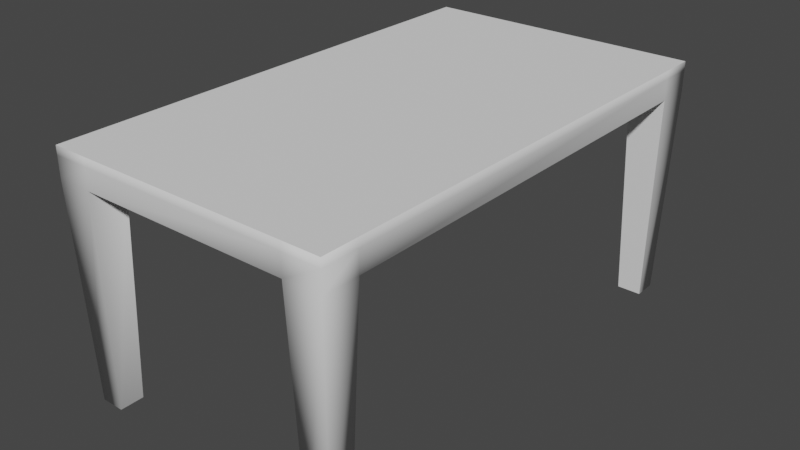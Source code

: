 # Source: table.blend  (saved by Blender 3.6.11; exported with 4.5.12 LTS)
import bpy
from mathutils import Matrix  # noqa: F401  (used for matrix-valued properties, if any)

bpy.ops.wm.read_factory_settings(use_empty=True)
scene = bpy.context.scene
scene.name = 'Scene'

# ---- collections
col_collection = bpy.data.collections.new('Collection'); scene.collection.children.link(col_collection)

# ---- world
world_world = bpy.data.worlds.new('World'); scene.world = world_world
world_world.use_nodes = True; world_world.node_tree.nodes.clear()
_N = world_world.node_tree.nodes; _L = world_world.node_tree.links
n0 = _N.new('ShaderNodeOutputWorld'); n0.name = 'World Output'; n0.location = (300, 300)
n1 = _N.new('ShaderNodeBackground'); n1.name = 'Background'; n1.location = (10, 300)
n1.inputs[0].default_value = (0.05088, 0.05088, 0.05088, 1.0)
_L.new(n1.outputs[0], n0.inputs[0])
n0.is_active_output = True
world_world.color = (0.05088, 0.05088, 0.05088)
world_world.use_sun_shadow = False
world_world.sun_shadow_jitter_overblur = 0.0

# ---- meshes
me_cube_001 = bpy.data.meshes.new('Cube.001')
me_cube_001.from_pydata([(-2.0, -3.507, 2.528), (-2.0, -3.507, 2.65), (-2.0, 3.507, 2.528), (-2.0, 3.507, 2.65), (2.0, -3.507, 2.528), (2.0, -3.507, 2.65), (2.0, 3.507, 2.528), (2.0, 3.507, 2.65), (-2.0, 3.507, 2.237), (-2.0, -3.507, 2.237), (2.0, 3.507, 2.237), (2.0, -3.507, 2.237), (1.481, -3.507, 2.65), (1.481, -3.507, 2.528), (1.481, 3.507, 2.65), (1.481, 3.507, 2.528), (1.481, 3.507, 2.237), (1.481, -3.507, 2.237), (-1.503, 3.507, 2.528), (-1.503, -3.507, 2.65), (-1.503, 3.507, 2.237), (-1.503, -3.507, 2.237), (-1.503, -3.507, 2.528), (-1.503, 3.507, 2.65), (-2.0, -2.996, 2.528), (-2.0, -2.996, 2.65), (2.0, -2.996, 2.528), (2.0, -2.996, 2.65), (-2.0, -2.996, 2.237), (2.0, -2.996, 2.237), (1.481, -2.996, 2.237), (1.481, -2.996, 2.65), (-1.503, -2.996, 2.237), (-1.503, -2.996, 2.65), (-2.0, 3.021, 2.65), (2.0, 3.021, 2.528), (2.0, 3.021, 2.237), (-2.0, 3.021, 2.528), (2.0, 3.021, 2.65), (-2.0, 3.021, 2.237), (1.481, 3.021, 2.237), (1.481, 3.021, 2.65), (-1.503, 3.021, 2.237), (-1.503, 3.021, 2.65), (-1.916, -3.082, -0.7754), (-1.916, -3.42, -0.7754), (-1.587, 3.424, -0.7754), (-1.916, 3.424, -0.7754), (1.912, 3.103, -0.7754), (1.912, 3.424, -0.7754), (1.569, -3.42, -0.7754), (1.912, -3.42, -0.7754), (1.569, -3.082, -0.7754), (1.569, 3.424, -0.7754), (-1.587, -3.42, -0.7754), (-1.587, -3.082, -0.7754), (1.912, -3.082, -0.7754), (-1.916, 3.103, -0.7754), (1.569, 3.103, -0.7754), (-1.587, 3.103, -0.7754), (1.481, 3.021, 2.017), (1.481, -2.996, 2.017), (-1.503, 3.021, 2.017), (-1.503, -2.996, 2.017)], [], [(37, 34, 3, 2), (15, 14, 7, 6), (26, 27, 5, 4), (22, 19, 1, 0), (22, 0, 9, 21), (33, 25, 1, 19), (4, 13, 17, 11), (15, 6, 10, 16), (37, 2, 8, 39), (26, 4, 11, 29), (27, 31, 12, 5), (18, 15, 16, 20), (32, 30, 17, 21), (40, 16, 53, 58), (4, 5, 12, 13), (18, 23, 14, 15), (2, 3, 23, 18), (2, 18, 20, 8), (31, 33, 19, 12), (13, 22, 21, 17), (13, 12, 19, 22), (41, 43, 33, 31), (30, 29, 56, 52), (42, 40, 60, 62), (39, 42, 59, 57), (38, 41, 31, 27), (35, 26, 29, 36), (0, 24, 28, 9), (43, 34, 25, 33), (35, 38, 27, 26), (0, 1, 25, 24), (6, 7, 38, 35), (23, 3, 34, 43), (6, 35, 36, 10), (7, 14, 41, 38), (20, 16, 40, 42), (39, 8, 47, 57), (32, 21, 54, 55), (14, 23, 43, 41), (24, 37, 39, 28), (24, 25, 34, 37), (52, 56, 51, 50), (44, 55, 54, 45), (53, 49, 48, 58), (47, 46, 59, 57), (9, 28, 44, 45), (29, 11, 51, 56), (20, 42, 59, 46), (21, 9, 45, 54), (8, 20, 46, 47), (17, 30, 52, 50), (10, 36, 48, 49), (11, 17, 50, 51), (16, 10, 49, 53), (42, 39, 28, 32), (36, 29, 30, 40), (62, 60, 61, 63), (42, 32, 63, 62), (40, 58, 48, 36), (30, 32, 63, 61), (60, 40, 30, 61), (28, 44, 55, 32)])
me_cube_001.polygons.foreach_set('use_smooth', [1, 1, 1, 1, 1, 0, 1, 1, 1, 1, 0, 1, 0, 0, 1, 1, 1, 1, 0, 1, 1, 0, 0, 1, 0, 0, 1, 1, 0, 1, 1, 1, 0, 1, 0, 0, 1, 1, 0, 1, 1, 0, 0, 0, 0, 1, 1, 0, 1, 1, 0, 1, 1, 1, 0, 0, 0, 1, 0, 1, 1, 0])
_uv = me_cube_001.uv_layers.new(name='UVMap')
_uv.uv.foreach_set('vector', [0.375, 0.2327, 0.625, 0.2327, 0.625, 0.25, 0.375, 0.25, 0.375, 0.4676, 0.625, 0.4676, 0.625, 0.5, 0.375, 0.5, 0.375, 0.7318, 0.625, 0.7318, 0.625, 0.75, 0.375, 0.75, 0.375, 0.9689, 0.625, 0.9689, 0.625, 1.0, 0.375, 1.0, 0.375, 0.9689, 0.375, 1.0, 0.375, 1.0, 0.375, 0.9689, 0.8439, 0.7318, 0.875, 0.7318, 0.875, 0.75, 0.8439, 0.75, 0.375, 0.75, 0.375, 0.7824, 0.375, 0.7824, 0.375, 0.75, 0.375, 0.4676, 0.375, 0.5, 0.375, 0.5, 0.375, 0.4676, 0.375, 0.2327, 0.375, 0.25, 0.375, 0.25, 0.375, 0.2327, 0.375, 0.7318, 0.375, 0.75, 0.375, 0.75, 0.375, 0.7318, 0.625, 0.7318, 0.6574, 0.7318, 0.6574, 0.75, 0.625, 0.75, 0.375, 0.2811, 0.375, 0.4676, 0.375, 0.4676, 0.375, 0.2811, 0.375, 0.9189, 0.375, 0.7595, 0.375, 0.7824, 0.375, 0.9689, 0.375, 0.4894, 0.375, 0.4676, 0.375, 0.4676, 0.375, 0.4894, 0.375, 0.75, 0.625, 0.75, 0.625, 0.7824, 0.375, 0.7824, 0.375, 0.2811, 0.625, 0.2811, 0.625, 0.4676, 0.375, 0.4676, 0.375, 0.25, 0.625, 0.25, 0.625, 0.2811, 0.375, 0.2811, 0.375, 0.25, 0.375, 0.2811, 0.375, 0.2811, 0.375, 0.25, 0.6574, 0.7318, 0.8439, 0.7318, 0.8439, 0.75, 0.6574, 0.75, 0.375, 0.7824, 0.375, 0.9689, 0.375, 0.9689, 0.375, 0.7824, 0.375, 0.7824, 0.625, 0.7824, 0.625, 0.9689, 0.375, 0.9689, 0.6574, 0.5173, 0.8439, 0.5173, 0.8439, 0.7318, 0.6574, 0.7318, 0.375, 0.7595, 0.375, 0.7318, 0.375, 0.7318, 0.375, 0.7595, 0.375, 0.3287, 0.375, 0.4894, 0.375, 0.4894, 0.375, 0.3287, 0.375, 0.2327, 0.375, 0.3287, 0.375, 0.3287, 0.375, 0.2327, 0.625, 0.5173, 0.6574, 0.5173, 0.6574, 0.7318, 0.625, 0.7318, 0.375, 0.5173, 0.375, 0.7318, 0.375, 0.7318, 0.375, 0.5173, 0.375, 0.0, 0.375, 0.01819, 0.375, 0.01819, 0.375, 0.0, 0.8439, 0.5173, 0.875, 0.5173, 0.875, 0.7318, 0.8439, 0.7318, 0.375, 0.5173, 0.625, 0.5173, 0.625, 0.7318, 0.375, 0.7318, 0.375, 0.0, 0.625, 0.0, 0.625, 0.01819, 0.375, 0.01819, 0.375, 0.5, 0.625, 0.5, 0.625, 0.5173, 0.375, 0.5173, 0.8439, 0.5, 0.875, 0.5, 0.875, 0.5173, 0.8439, 0.5173, 0.375, 0.5, 0.375, 0.5173, 0.375, 0.5173, 0.375, 0.5, 0.625, 0.5, 0.6574, 0.5, 0.6574, 0.5173, 0.625, 0.5173, 0.375, 0.2811, 0.375, 0.4676, 0.375, 0.4894, 0.375, 0.3287, 0.375, 0.2327, 0.375, 0.25, 0.375, 0.25, 0.375, 0.2327, 0.375, 0.9189, 0.375, 0.9689, 0.375, 0.9689, 0.375, 0.9189, 0.6574, 0.5, 0.8439, 0.5, 0.8439, 0.5173, 0.6574, 0.5173, 0.375, 0.01819, 0.375, 0.2327, 0.375, 0.2327, 0.375, 0.01819, 0.375, 0.01819, 0.625, 0.01819, 0.625, 0.2327, 0.375, 0.2327, 0.375, 0.7595, 0.375, 0.7318, 0.375, 0.75, 0.375, 0.7824, 0.375, 0.9454, 0.375, 0.9189, 0.375, 0.9689, 0.375, 1.0, 0.375, 0.4676, 0.375, 0.5, 0.375, 0.5173, 0.375, 0.4894, 0.375, 0.25, 0.375, 0.2811, 0.375, 0.3287, 0.375, 0.3019, 0.375, 0.0, 0.375, 0.01819, 0.375, 0.01819, 0.375, 0.0, 0.375, 0.7318, 0.375, 0.75, 0.375, 0.75, 0.375, 0.7318, 0.375, 0.2811, 0.375, 0.3287, 0.375, 0.3287, 0.375, 0.2811, 0.375, 0.9689, 0.375, 1.0, 0.375, 1.0, 0.375, 0.9689, 0.375, 0.25, 0.375, 0.2811, 0.375, 0.2811, 0.375, 0.25, 0.375, 0.7824, 0.375, 0.7595, 0.375, 0.7595, 0.375, 0.7824, 0.375, 0.5, 0.375, 0.5173, 0.375, 0.5173, 0.375, 0.5, 0.375, 0.75, 0.375, 0.7824, 0.375, 0.7824, 0.375, 0.75, 0.375, 0.4676, 0.375, 0.5, 0.375, 0.5, 0.375, 0.4676, 0.0, 0.0, 0.0, 0.0, 0.0, 0.0, 0.0, 0.0, 0.0, 0.0, 0.0, 0.0, 0.0, 0.0, 0.0, 0.0, 0.375, 0.3287, 0.375, 0.4894, 0.375, 0.7595, 0.375, 0.9189, 0.0, 0.0, 0.0, 0.0, 0.0, 0.0, 0.0, 0.0, 0.375, 0.4894, 0.375, 0.4894, 0.375, 0.5173, 0.375, 0.5173, 0.375, 0.7595, 0.375, 0.9189, 0.375, 0.9189, 0.375, 0.7595, 0.0, 0.0, 0.0, 0.0, 0.0, 0.0, 0.0, 0.0, 0.375, 0.01819, 0.375, 0.01819, 0.375, 0.9189, 0.375, 0.9189])
me_cube_001.update()

# ---- objects
ob_tafel = bpy.data.objects.new('Tafel', me_cube_001)

# ---- transforms, parenting, visibility, modifiers, constraints
ob_tafel.location = (0.0, 0.0, 1.517)

# ---- collection membership
col_collection.objects.link(ob_tafel)

# ---- scene / render settings (as saved in the file)
scene.frame_start = 1; scene.frame_end = 250; scene.frame_set(1)
scene.render.engine = 'BLENDER_EEVEE_NEXT'
scene.cycles.sampling_pattern = 'TABULATED_SOBOL'
scene.view_settings.view_transform = 'Filmic'
bpy.context.view_layer.update()

# ---- added for rendering (the .blend has no active camera and no usable light): camera, sun
cam_auto = bpy.data.cameras.new('AutoCamera')
cam_auto.lens = 50.0
cam_auto.sensor_width = 36.0
cam_auto.clip_end = 1000.0
ob_auto_camera = bpy.data.objects.new('AutoCamera', cam_auto)
scene.collection.objects.link(ob_auto_camera)
ob_auto_camera.location = (8.11432, -9.73719, 8.94557)
ob_auto_camera.rotation_euler = (1.09748, -7.21219e-08, 0.694738)
scene.camera = ob_auto_camera
light_auto_sun = bpy.data.lights.new('AutoSun', 'SUN')
light_auto_sun.energy = 3.0
light_auto_sun.angle = 0.0523599
ob_auto_sun = bpy.data.objects.new('AutoSun', light_auto_sun)
scene.collection.objects.link(ob_auto_sun)
ob_auto_sun.rotation_euler = (0.872665, 0.174533, 0.523599)
bpy.context.view_layer.update()
